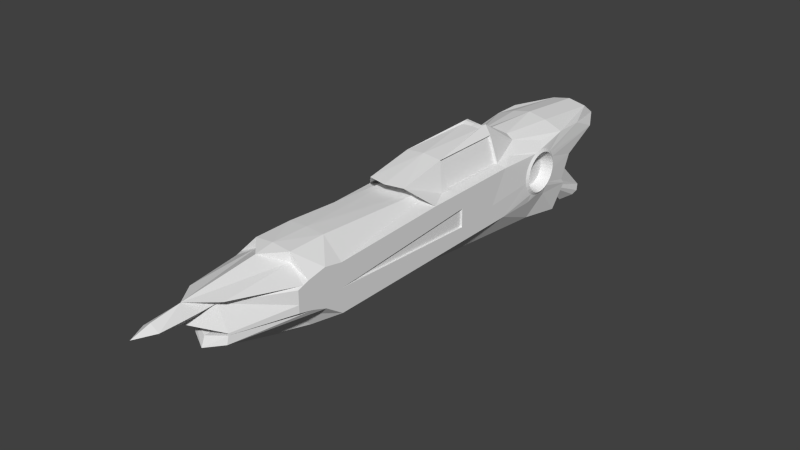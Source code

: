 # Source: Rifle.blend  (saved by Blender 2.79.0; exported with 4.5.12 LTS)
import bpy
from mathutils import Matrix  # noqa: F401  (used for matrix-valued properties, if any)

bpy.ops.wm.read_factory_settings(use_empty=True)
scene = bpy.context.scene
scene.name = 'Scene'

# ---- collections
col_collection_1 = bpy.data.collections.new('Collection 1'); scene.collection.children.link(col_collection_1)

# ---- materials (node trees are filled in below, after node groups)
mat_mat = bpy.data.materials.new('Mat')
mat_mat.alpha_threshold = 0.0
mat_mat.use_transparent_shadow = False
mat_mat.roughness = 0.5
mat_mat.line_color = (0.0, 0.0, 0.0, 1.0)
mat_light = bpy.data.materials.new('Light')
mat_light.alpha_threshold = 0.0
mat_light.use_transparent_shadow = False
mat_light.roughness = 0.5
mat_screen = bpy.data.materials.new('Screen')
mat_screen.alpha_threshold = 0.0
mat_screen.use_transparent_shadow = False
mat_screen.roughness = 0.5
mat_project = bpy.data.materials.new('Project')
mat_project.alpha_threshold = 0.0
mat_project.use_transparent_shadow = False
mat_project.roughness = 0.5

# ---- material node trees

# ---- world
world_world = bpy.data.worlds.new('World'); scene.world = world_world
world_world.color = (0.05088, 0.05088, 0.05088)
world_world.use_sun_shadow = False
world_world.sun_shadow_jitter_overblur = 0.0
world_world.cycles.sampling_method = 'NONE'
world_world.cycles.sample_map_resolution = 256

# ---- meshes
me_cube_001 = bpy.data.meshes.new('Cube.001')
me_cube_001.from_pydata([(0.0, 0.75, -0.1451), (0.0, 0.0, -0.2451), (0.0, 0.75, 0.1451), (0.0, 0.0, 0.2451), (-0.2451, 0.1948, 0.0), (-0.2322, 0.75, -1.863e-09), (-0.2451, 0.0, 0.0), (0.2451, 0.1948, 0.0), (0.2322, 0.75, -1.863e-09), (0.2451, 0.0, 0.0), (0.0, 1.25, 0.0), (0.0, -0.75, -0.1451), (0.0, -0.75, 0.1451), (-0.2451, -0.1948, 0.0), (-0.2322, -0.75, -1.863e-09), (0.2451, -0.1948, 0.0), (0.2322, -0.75, -1.863e-09), (0.0, -1.25, 0.0)], [], [(10, 5, 0), (4, 3, 6), (10, 0, 8), (8, 2, 10), (5, 10, 2), (7, 9, 3), (7, 1, 9), (4, 6, 1), (13, 14, 1), (13, 1, 6), (15, 9, 1), (1, 14, 11), (17, 16, 11), (16, 17, 12), (14, 12, 17), (17, 11, 14), (7, 3, 8), (3, 2, 8), (7, 8, 1), (1, 8, 0), (3, 5, 2), (4, 5, 3), (4, 1, 5), (1, 0, 5), (15, 1, 16), (3, 12, 14), (13, 3, 14), (15, 3, 9), (1, 11, 16), (3, 16, 12), (15, 16, 3), (13, 6, 3)])
me_cube_001.polygons.foreach_set('material_index', [3, 3, 3, 3, 3, 3, 3, 3, 3, 3, 3, 3, 3, 3, 3, 3, 3, 3, 3, 3, 3, 3, 3, 3, 3, 3, 3, 3, 3, 3, 3, 3])
_uv = me_cube_001.uv_layers.new(name='UVMap')
_uv.uv.foreach_set('vector', [0.0, 0.0, 0.0, 0.0, 0.0, 0.0, 0.0, 0.0, 0.0, 0.0, 0.4576, 0.1552, 0.0, 0.0, 0.0, 0.0, 0.9667, 0.099, 0.9667, 0.099, 0.0, 0.0, 0.0, 0.0, 0.0, 0.0, 0.0, 0.0, 0.9667, 0.099, 0.0, 0.0, 0.0, 0.0, 0.9152, 0.3105, 0.0, 0.0, 0.0, 0.0, 0.4576, 0.1552, 0.0, 0.0, 0.0, 0.0, 0.9152, 0.3105, 0.0, 0.0, 0.0, 0.0, 0.9152, 0.3105, 0.0, 0.0, 0.9152, 0.3105, 0.0, 0.0, 0.0, 0.0, 0.4576, 0.1552, 0.0, 0.0, 0.9152, 0.3105, 0.9357, 0.2277, 0.0, 0.0, 0.0, 0.0, 0.9667, 0.099, 0.0, 0.0, 0.9667, 0.099, 0.0, 0.0, 0.0, 0.0, 0.0, 0.0, 0.9667, 0.099, 0.0, 0.0, 0.0, 0.0, 0.0, 0.0, 0.0, 0.0, 0.9152, 0.3105, 0.0, 0.0, 0.0, 0.0, 0.0, 0.0, 0.0, 0.0, 0.9357, 0.2277, 0.0, 0.0, 0.0, 0.0, 0.0, 0.0, 0.0, 0.0, 0.9667, 0.099, 0.0, 0.0, 0.0, 0.0, 0.9667, 0.099, 0.0, 0.0, 0.0, 0.0, 0.0, 0.0, 0.0, 0.0, 0.0, 0.0, 0.9152, 0.3105, 0.0, 0.0, 0.9152, 0.3105, 0.0, 0.0, 0.9357, 0.2277, 0.0, 0.0, 0.0, 0.0, 0.0, 0.0, 0.0, 0.0, 0.0, 0.0, 0.9667, 0.099, 0.0, 0.0, 0.0, 0.0, 0.0, 0.0, 0.0, 0.0, 0.9152, 0.3105, 0.0, 0.0, 0.0, 0.0, 0.0, 0.0, 0.9667, 0.099, 0.0, 0.0, 0.9357, 0.2277, 0.0, 0.0, 0.9152, 0.3105, 0.0, 0.0, 0.0, 0.0, 0.0, 0.0, 0.4576, 0.1552, 0.0, 0.0])
me_cube_001.materials.append(mat_mat)
me_cube_001.materials.append(mat_light)
me_cube_001.materials.append(mat_screen)
me_cube_001.materials.append(mat_project)
me_cube_001.use_remesh_preserve_volume = False
me_cube_001.use_remesh_preserve_attributes = False
me_cube_001.use_mirror_vertex_groups = False
me_cube_001.update()
me_cube = bpy.data.meshes.new('Cube')
me_cube.from_pydata([(0.0, -9.0, 2.3), (0.0, -11.1, 3.0), (0.0, -10.0, 2.6), (0.0, -0.5425, 2.0), (0.0, -11.0, 3.25), (0.0, -10.0, 3.25), (0.0, -10.0, 3.5), (0.0, -11.0, 3.5), (0.0, -11.5, 3.75), (0.0, -10.0, 3.9), (0.0, -10.0, 4.15), (0.0, -11.0, 4.25), (0.0, -11.5, 4.25), (0.0, -9.5, 4.475), (0.0, -9.0, 4.55), (0.0, -4.0, 4.25), (0.0, -4.0, 4.9), (0.0, -2.0, 5.0), (0.0, -1.0, 4.5), (0.0, 0.5, 4.6), (0.0, 2.5, 4.4), (0.0, 3.0, 4.0), (0.0, 1.273, 3.204), (0.0, 1.151, 3.0), (0.0, 2.8, 1.75), (0.0, 1.856, 1.6), (0.5, -8.5, 2.5), (0.5, -10.85, 3.15), (0.5, -9.0, 3.0), (0.75, -0.5425, 2.1), (0.5, -10.8, 3.35), (0.25, -10.0, 3.362), (0.25, -10.0, 3.388), (0.5, -10.8, 3.4), (0.25, -10.8, 4.0), (0.25, -10.0, 3.994), (0.5, -10.85, 4.15), (0.5, -9.0, 4.25), (0.5, -9.0, 4.5), (0.5, -4.0, 4.25), (0.5, -4.0, 4.85), (0.5, -2.0, 4.85), (0.5, -1.0, 4.4), (0.5, 0.5, 4.5), (0.5, 2.5, 4.3), (0.5, 2.9, 4.0), (0.5, 1.3, 3.3), (0.55, 1.1, 3.2), (0.3, 2.8, 1.75), (0.3, 1.856, 1.6), (0.0, -8.0, 4.525), (0.5, -8.0, 4.5), (0.5, -5.35, 4.6), (1.0, -8.0, 2.75), (1.0, -8.9, 3.25), (1.0, -8.5, 3.1), (1.0, 0.8294, 2.7), (1.0, -9.3, 3.35), (1.0, -9.3, 3.55), (1.0, -9.3, 3.65), (1.0, -9.3, 3.9), (1.0, -9.15, 3.95), (1.0, -9.0, 4.0), (1.0, -8.5, 4.1), (1.0, -4.8, 4.1), (1.0, -4.0, 4.1), (1.0, -2.0, 4.1), (0.75, -1.5, 4.2), (1.0, 0.5, 4.3), (1.0, 1.3, 4.3), (1.0, 2.0, 4.0), (1.0, 1.0, 3.5), (1.0, 0.7, 2.85), (0.4, 2.6, 1.65), (0.4, 2.372, 1.6), (1.0, -8.0, 4.0), (1.0, -4.5, 4.1), (1.0, -0.2, 2.75), (1.1, 0.03943, 3.607), (1.1, 0.05, 3.5), (1.1, 0.008134, 3.71), (1.1, -0.04269, 3.806), (1.1, -0.1111, 3.889), (1.1, -0.1944, 3.957), (1.1, -0.2895, 4.008), (1.1, -0.3927, 4.039), (1.1, -0.5, 4.05), (1.1, -0.6073, 4.039), (1.1, -0.7105, 4.008), (1.1, -0.8056, 3.957), (1.1, -0.8889, 3.889), (1.1, -0.9573, 3.806), (1.1, -1.008, 3.71), (1.1, -1.039, 3.607), (1.1, -1.05, 3.5), (1.1, -1.039, 3.393), (1.1, -1.008, 3.29), (1.1, -0.9573, 3.194), (1.1, -0.8889, 3.111), (1.1, -0.8056, 3.043), (1.1, -0.7105, 2.992), (1.1, -0.6073, 2.961), (1.1, -0.5, 2.95), (1.1, -0.3927, 2.961), (1.1, -0.2895, 2.992), (1.1, -0.1944, 3.043), (1.1, -0.1111, 3.111), (1.1, -0.04269, 3.194), (1.1, 0.008134, 3.29), (1.1, 0.03943, 3.393), (1.05, 0.113, 3.622), (1.05, 0.125, 3.5), (1.05, 0.07742, 3.739), (1.05, 0.01967, 3.847), (1.05, -0.05806, 3.942), (1.05, -0.1528, 4.02), (1.05, -0.2608, 4.077), (1.05, -0.3781, 4.113), (1.05, -0.5, 4.125), (1.05, -0.6219, 4.113), (1.05, -0.7392, 4.077), (1.05, -0.8472, 4.02), (1.05, -0.9419, 3.942), (1.05, -1.02, 3.847), (1.05, -1.077, 3.739), (1.05, -1.113, 3.622), (1.05, -1.125, 3.5), (1.05, -1.113, 3.378), (1.05, -1.077, 3.261), (1.05, -1.02, 3.153), (1.05, -0.9419, 3.058), (1.05, -0.8472, 2.98), (1.05, -0.7392, 2.923), (1.05, -0.6219, 2.887), (1.05, -0.5, 2.875), (1.05, -0.3781, 2.887), (1.05, -0.2608, 2.923), (1.05, -0.1528, 2.98), (1.05, -0.05806, 3.058), (1.05, 0.01967, 3.153), (1.05, 0.07743, 3.261), (1.05, 0.113, 3.378), (1.0, -2.0, 2.75), (1.0, -2.5, 3.25), (0.25, -1.0, 4.5), (0.25, -2.0, 5.0), (0.28, -1.9, 5.05), (0.28, -0.95, 4.5), (0.55, 0.9, 2.675), (0.6, 0.6, 2.58), (0.0, -5.45, 4.6), (0.75, -4.0, 4.15), (0.75, -2.0, 4.15), (0.75, -4.25, 4.15), (0.875, -0.25, 4.25), (1.0, -3.75, 3.15), (1.0, -3.75, 3.65), (1.0, -8.0, 3.375), (0.95, -3.75, 3.15), (0.95, -8.0, 3.375), (0.95, -3.75, 3.65), (1.0, -0.9, 2.75), (1.05, 0.113, 3.622), (1.05, 0.125, 3.5), (1.05, 0.07742, 3.739), (1.05, 0.01967, 3.847), (1.05, -0.05806, 3.942), (1.05, -0.1528, 4.02), (1.05, -0.2608, 4.077), (1.05, -0.3781, 4.113), (1.05, -0.5, 4.125), (1.05, -0.6219, 4.113), (1.05, -0.7392, 4.077), (1.05, -0.8472, 4.02), (1.05, -0.9419, 3.942), (1.05, -1.02, 3.847), (1.05, -1.077, 3.739), (1.05, -1.113, 3.622), (1.05, -1.125, 3.5), (1.05, -1.113, 3.378), (1.05, -1.077, 3.261), (1.05, -1.02, 3.153), (1.05, -0.9419, 3.058), (1.05, -0.8472, 2.98), (1.05, -0.7392, 2.923), (1.05, -0.6219, 2.887), (1.05, -0.5, 2.875), (1.05, -0.3781, 2.887), (1.05, -0.2608, 2.923), (1.05, -0.1528, 2.98), (1.05, -0.05806, 3.058), (1.05, 0.01967, 3.153), (1.05, 0.07743, 3.261), (1.05, 0.113, 3.378), (0.8, -0.06845, 3.586), (0.8, -0.06, 3.5), (0.8, -0.09349, 3.668), (0.8, -0.1342, 3.744), (0.8, -0.1889, 3.811), (0.8, -0.2555, 3.866), (0.8, -0.3316, 3.907), (0.8, -0.4142, 3.932), (0.8, -0.5, 3.94), (0.8, -0.5858, 3.932), (0.8, -0.6684, 3.907), (0.8, -0.7445, 3.866), (0.8, -0.8111, 3.811), (0.8, -0.8658, 3.744), (0.8, -0.9065, 3.668), (0.8, -0.9315, 3.586), (0.8, -0.94, 3.5), (0.8, -0.9315, 3.414), (0.8, -0.9065, 3.332), (0.8, -0.8658, 3.256), (0.8, -0.8111, 3.189), (0.8, -0.7445, 3.134), (0.8, -0.6684, 3.093), (0.8, -0.5858, 3.068), (0.8, -0.5, 3.06), (0.8, -0.4142, 3.068), (0.8, -0.3316, 3.093), (0.8, -0.2555, 3.134), (0.8, -0.1889, 3.189), (0.8, -0.1342, 3.256), (0.8, -0.09349, 3.332), (0.8, -0.06845, 3.414), (0.0, -2.0, 5.025), (0.0, -2.1, 5.0), (0.275, -2.0, 5.05), (0.25, -2.15, 5.0), (0.0, -5.0, 2.0), (0.0, -8.15, 2.2), (0.5, -5.0, 2.35), (0.5, -8.0, 2.5), (0.0, -5.074, 2.1), (0.0, -8.05, 2.25), (0.9, 0.5, 2.0), (-0.6627, -4.0, 4.143), (-0.6627, -2.0, 4.143), (-0.4418, -2.0, 4.843), (-0.4418, -4.0, 4.843), (-0.75, -2.0, 4.15), (-0.75, -4.0, 4.15), (-0.9, 0.5, 2.0), (-0.5, -8.0, 2.5), (-0.5, -5.0, 2.35), (-0.25, -2.15, 5.0), (-0.275, -2.0, 5.05), (-0.8, -0.06845, 3.414), (-0.8, -0.09349, 3.332), (-0.8, -0.1342, 3.256), (-0.8, -0.1889, 3.189), (-0.8, -0.2555, 3.134), (-0.8, -0.3316, 3.093), (-0.8, -0.4142, 3.068), (-0.8, -0.5, 3.06), (-0.8, -0.5858, 3.068), (-0.5, -8.5, 2.5), (-0.5, -10.85, 3.15), (-0.5, -9.0, 3.0), (-0.75, -0.5425, 2.1), (-0.5, -10.8, 3.35), (-0.25, -10.0, 3.362), (-0.25, -10.0, 3.388), (-0.5, -10.8, 3.4), (-0.25, -10.8, 4.0), (-0.25, -10.0, 3.994), (-0.5, -10.85, 4.15), (-0.5, -9.0, 4.25), (-0.5, -9.0, 4.5), (-0.5, -4.0, 4.25), (-0.5, -4.0, 4.85), (-0.5, -2.0, 4.85), (-0.5, -1.0, 4.4), (-0.5, 0.5, 4.5), (-0.5, 2.5, 4.3), (-0.5, 2.9, 4.0), (-0.5, 1.3, 3.3), (-0.55, 1.1, 3.2), (-0.3, 2.8, 1.75), (-0.3, 1.856, 1.6), (-0.5, -8.0, 4.5), (-0.5, -5.35, 4.6), (-1.0, -8.0, 2.75), (-1.0, -8.9, 3.25), (-1.0, -8.5, 3.1), (-1.0, 0.8294, 2.7), (-1.0, -9.3, 3.35), (-1.0, -9.3, 3.55), (-1.0, -9.3, 3.65), (-1.0, -9.3, 3.9), (-1.0, -9.15, 3.95), (-1.0, -9.0, 4.0), (-1.0, -8.5, 4.1), (-1.0, -4.8, 4.1), (-1.0, -4.0, 4.1), (-1.0, -2.0, 4.1), (-0.75, -1.5, 4.2), (-1.0, 0.5, 4.3), (-1.0, 1.3, 4.3), (-1.0, 2.0, 4.0), (-1.0, 1.0, 3.5), (-1.0, 0.7, 2.85), (-0.4, 2.6, 1.65), (-0.4, 2.372, 1.6), (-1.0, -8.0, 4.0), (-1.0, -4.5, 4.1), (-1.0, -0.2, 2.75), (-1.1, 0.03943, 3.607), (-1.1, 0.05, 3.5), (-1.1, 0.008134, 3.71), (-1.1, -0.04269, 3.806), (-1.1, -0.1111, 3.889), (-1.1, -0.1944, 3.957), (-1.1, -0.2895, 4.008), (-1.1, -0.3927, 4.039), (-1.1, -0.5, 4.05), (-1.1, -0.6073, 4.039), (-1.1, -0.7105, 4.008), (-1.1, -0.8056, 3.957), (-1.1, -0.8889, 3.889), (-1.1, -0.9573, 3.806), (-1.1, -1.008, 3.71), (-1.1, -1.039, 3.607), (-1.1, -1.05, 3.5), (-1.1, -1.039, 3.393), (-1.1, -1.008, 3.29), (-1.1, -0.9573, 3.194), (-1.1, -0.8889, 3.111), (-1.1, -0.8056, 3.043), (-1.1, -0.7105, 2.992), (-1.1, -0.6073, 2.961), (-1.1, -0.5, 2.95), (-1.1, -0.3927, 2.961), (-1.1, -0.2895, 2.992), (-1.1, -0.1944, 3.043), (-1.1, -0.1111, 3.111), (-1.1, -0.04269, 3.194), (-1.1, 0.008134, 3.29), (-1.1, 0.03943, 3.393), (-1.05, 0.113, 3.622), (-1.05, 0.125, 3.5), (-1.05, 0.07742, 3.739), (-1.05, 0.01967, 3.847), (-1.05, -0.05806, 3.942), (-1.05, -0.1528, 4.02), (-1.05, -0.2608, 4.077), (-1.05, -0.3781, 4.113), (-1.05, -0.5, 4.125), (-1.05, -0.6219, 4.113), (-1.05, -0.7392, 4.077), (-1.05, -0.8472, 4.02), (-1.05, -0.9419, 3.942), (-0.8, -0.6684, 3.093), (-1.05, -1.02, 3.847), (-1.05, -1.077, 3.739), (-1.05, -1.113, 3.622), (-1.05, -1.125, 3.5), (-1.05, -1.113, 3.378), (-1.05, -1.077, 3.261), (-1.05, -1.02, 3.153), (-1.05, -0.9419, 3.058), (-1.05, -0.8472, 2.98), (-1.05, -0.7392, 2.923), (-1.05, -0.6219, 2.887), (-1.05, -0.5, 2.875), (-1.05, -0.3781, 2.887), (-1.05, -0.2608, 2.923), (-1.05, -0.1528, 2.98), (-1.05, -0.05806, 3.058), (-1.05, 0.01967, 3.153), (-1.05, 0.07743, 3.261), (-1.05, 0.113, 3.378), (-1.0, -2.0, 2.75), (-1.0, -2.5, 3.25), (-0.25, -1.0, 4.5), (-0.25, -2.0, 5.0), (-0.28, -1.9, 5.05), (-0.28, -0.95, 4.5), (-0.55, 0.9, 2.675), (0.75, -4.0, 4.15), (0.75, -2.0, 4.15), (-0.6, 0.6, 2.58), (0.4418, -4.0, 4.843), (0.4418, -2.0, 4.843), (0.6627, -2.0, 4.143), (0.6627, -4.0, 4.143), (-0.75, -4.0, 4.15), (-0.75, -2.0, 4.15), (-0.75, -4.25, 4.15), (-0.875, -0.25, 4.25), (-1.0, -3.75, 3.15), (-1.0, -3.75, 3.65), (-1.0, -8.0, 3.375), (-0.95, -3.75, 3.15), (-0.95, -8.0, 3.375), (-0.95, -3.75, 3.65), (-1.0, -0.9, 2.75), (-1.05, 0.113, 3.622), (-1.05, 0.125, 3.5), (-1.05, 0.07742, 3.739), (-1.05, 0.01967, 3.847), (-1.05, -0.05806, 3.942), (-1.05, -0.1528, 4.02), (-1.05, -0.2608, 4.077), (-1.05, -0.3781, 4.113), (-1.05, -0.5, 4.125), (-1.05, -0.6219, 4.113), (-1.05, -0.7392, 4.077), (-1.05, -0.8472, 4.02), (-1.05, -0.9419, 3.942), (-1.05, -1.02, 3.847), (-1.05, -1.077, 3.739), (-1.05, -1.113, 3.622), (-1.05, -1.125, 3.5), (-1.05, -1.113, 3.378), (-1.05, -1.077, 3.261), (0.0, -9.85, 4.006), (-1.05, -1.02, 3.153), (-1.05, -0.9419, 3.058), (-1.05, -0.8472, 2.98), (-1.05, -0.7392, 2.923), (-1.05, -0.6219, 2.887), (-1.05, -0.5, 2.875), (-1.05, -0.3781, 2.887), (-1.05, -0.2608, 2.923), (-1.05, -0.1528, 2.98), (-1.05, -0.05806, 3.058), (-1.05, 0.01967, 3.153), (-1.05, 0.07743, 3.261), (-1.05, 0.113, 3.378), (-0.8, -0.06845, 3.586), (-0.8, -0.06, 3.5), (-0.8, -0.09349, 3.668), (-0.8, -0.1342, 3.744), (-0.8, -0.7445, 3.134), (-0.8, -0.8111, 3.189), (-0.8, -0.1889, 3.811), (-0.8, -0.2555, 3.866), (-0.8, -0.8658, 3.256), (-0.8, -0.9065, 3.332), (-0.8, -0.3316, 3.907), (-0.8, -0.4142, 3.932), (-0.8, -0.9315, 3.414), (-0.8, -0.94, 3.5), (-0.8, -0.5, 3.94), (-0.8, -0.5858, 3.932), (-0.8, -0.6684, 3.907), (-0.8, -0.7445, 3.866), (-0.8, -0.8111, 3.811), (-0.8, -0.8658, 3.744), (-0.8, -0.9065, 3.668), (-0.8, -0.9315, 3.586)], [(47, 139), (278, 370)], [(48, 24, 47), (4, 1, 30), (6, 32, 33, 7), (146, 41, 42, 147), (227, 16, 229), (23, 22, 47), (5, 31, 32, 6), (4, 30, 31, 5), (21, 45, 46, 22), (20, 44, 45, 21), (26, 28, 2), (35, 9, 34), (50, 51, 39, 15), (19, 43, 44, 20), (49, 25, 74), (26, 231, 233), (34, 8, 33), (12, 37, 13), (36, 37, 12), (18, 144, 147, 42, 43, 19), (2, 0, 26), (30, 33, 32, 31), (1, 2, 27), (27, 2, 28), (30, 1, 27), (38, 13, 37), (13, 38, 14), (11, 36, 12), (14, 38, 51, 50), (152, 151, 65, 66), (47, 46, 71, 72), (51, 38, 63, 75), (151, 153, 76, 65), (46, 45, 70, 71), (45, 44, 69, 70), (27, 28, 55, 54), (39, 51, 75, 64), (44, 43, 68, 69), (49, 48, 73, 74), (0, 231, 26), (76, 153, 64), (33, 30, 57, 58), (34, 33, 58, 59), (38, 37, 62, 63), (36, 34, 61), (37, 36, 61, 62), (43, 42, 67, 154, 68), (28, 26, 53, 55), (30, 27, 54, 57), (67, 152, 66), (48, 148, 149), (109, 108, 140, 141), (100, 99, 131, 132), (91, 90, 122, 123), (94, 93, 125, 126), (85, 84, 116, 117), (104, 103, 135, 136), (95, 94, 126, 127), (98, 97, 129, 130), (89, 88, 120, 121), (80, 78, 110, 112), (108, 107, 139, 140), (99, 98, 130, 131), (93, 92, 124, 125), (84, 83, 115, 116), (102, 101, 133, 134), (103, 102, 134, 135), (88, 87, 119, 120), (106, 105, 137, 138), (78, 79, 111, 110), (97, 96, 128, 129), (82, 81, 113, 114), (107, 106, 138, 139), (79, 109, 141, 111), (83, 82, 114, 115), (101, 100, 132, 133), (92, 91, 123, 124), (86, 85, 117, 118), (105, 104, 136, 137), (96, 95, 127, 128), (87, 86, 118, 119), (81, 80, 112, 113), (90, 89, 121, 122), (104, 105, 221, 220), (134, 77, 135), (135, 77, 136), (132, 161, 133), (137, 136, 77), (137, 56, 138), (139, 138, 72), (56, 72, 138), (47, 22, 46), (139, 72, 140), (140, 72, 141), (72, 71, 141), (141, 71, 111), (111, 71, 110), (110, 71, 112), (71, 70, 112), (112, 70, 113), (70, 69, 113), (113, 69, 114), (69, 68, 114), (114, 68, 115), (115, 68, 116), (116, 68, 117), (117, 68, 118), (121, 120, 66), (122, 66, 123), (123, 66, 124), (124, 66, 125), (125, 66, 126), (126, 66, 127), (133, 161, 134), (77, 56, 137), (131, 161, 132), (131, 142, 161), (130, 142, 131), (129, 142, 130), (128, 142, 129), (127, 142, 128), (142, 127, 143), (66, 143, 127), (66, 65, 143), (65, 76, 143), (76, 64, 143), (53, 142, 155), (64, 75, 156, 143), (143, 156, 155), (55, 53, 157, 75), (75, 63, 55), (63, 62, 55), (55, 62, 54), (62, 61, 54), (57, 54, 58), (58, 54, 59), (60, 59, 54), (61, 60, 54), (17, 145, 144, 18), (145, 146, 147, 144), (122, 121, 66), (40, 228, 229), (40, 229, 16), (148, 48, 47), (23, 47, 24), (73, 149, 74), (149, 73, 48), (148, 72, 149), (47, 72, 148), (56, 149, 72), (49, 74, 149), (52, 40, 16), (39, 64, 52), (150, 52, 16), (150, 15, 52), (15, 39, 52), (40, 52, 153, 151), (41, 40, 383, 384), (52, 64, 153), (67, 42, 152), (41, 152, 42), (119, 118, 154), (154, 118, 68), (154, 67, 119), (119, 67, 120), (66, 120, 67), (155, 157, 53), (155, 156, 160, 158), (156, 75, 157), (158, 160, 159), (157, 155, 158, 159), (156, 157, 159, 160), (143, 155, 142), (77, 134, 161), (137, 138, 190, 189), (128, 129, 181, 180), (119, 120, 172, 171), (122, 123, 175, 174), (113, 114, 166, 165), (141, 111, 163, 193), (132, 133, 185, 184), (123, 124, 176, 175), (126, 127, 179, 178), (117, 118, 170, 169), (127, 128, 180, 179), (136, 137, 189, 188), (121, 122, 174, 173), (112, 113, 165, 164), (130, 131, 183, 182), (140, 141, 193, 192), (131, 132, 184, 183), (125, 126, 178, 177), (116, 117, 169, 168), (134, 135, 187, 186), (111, 110, 162, 163), (135, 136, 188, 187), (138, 139, 191, 190), (120, 121, 173, 172), (110, 112, 164, 162), (129, 130, 182, 181), (114, 115, 167, 166), (139, 140, 192, 191), (115, 116, 168, 167), (133, 134, 186, 185), (124, 125, 177, 176), (118, 119, 171, 170), (194, 196, 197, 198, 199, 200, 201, 202, 203, 204, 205, 206, 207, 208, 209, 210, 211, 212, 213, 214, 215, 216, 217, 218, 219, 220, 221, 222, 223, 224, 225, 195), (95, 96, 212, 211), (80, 81, 197, 196), (98, 99, 215, 214), (89, 90, 206, 205), (108, 109, 225, 224), (99, 100, 216, 215), (102, 103, 219, 218), (93, 94, 210, 209), (84, 85, 201, 200), (79, 78, 194, 195), (103, 104, 220, 219), (106, 107, 223, 222), (97, 98, 214, 213), (88, 89, 205, 204), (78, 80, 196, 194), (82, 83, 199, 198), (107, 108, 224, 223), (92, 93, 209, 208), (83, 84, 200, 199), (101, 102, 218, 217), (86, 87, 203, 202), (87, 88, 204, 203), (105, 106, 222, 221), (96, 97, 213, 212), (81, 82, 198, 197), (90, 91, 207, 206), (109, 79, 195, 225), (100, 101, 217, 216), (91, 92, 208, 207), (85, 86, 202, 201), (94, 95, 211, 210), (24, 48, 73), (73, 74, 25), (25, 24, 73), (17, 226, 145), (17, 226, 227), (227, 229, 228), (228, 145, 226), (228, 41, 146), (227, 228, 226), (229, 145, 228), (146, 145, 228), (41, 228, 40), (26, 233, 53), (77, 161, 29), (142, 29, 161), (3, 29, 230), (232, 230, 29), (29, 142, 232), (142, 53, 232), (230, 232, 234), (231, 235, 233), (53, 233, 232), (233, 235, 232), (234, 232, 235), (49, 149, 25), (29, 3, 23), (148, 149, 23), (47, 148, 23), (149, 56, 236), (77, 236, 56), (77, 29, 236), (236, 29, 149), (23, 149, 29), (149, 23, 25), (257, 244, 231), (261, 287, 284, 258), (366, 367, 307), (311, 343, 342, 310), (357, 414, 415, 358), (361, 419, 420, 362), (362, 363, 397), (351, 296, 350), (347, 348, 298), (334, 253, 252, 335), (307, 397, 365), (347, 405, 406, 348), (393, 395, 394, 391), (324, 357, 356, 323), (334, 367, 366, 333), (390, 298, 348), (349, 350, 297), (364, 422, 423, 365), (365, 366, 307), (363, 421, 422, 364), (371, 372, 302), (367, 425, 426, 368), (294, 374, 392, 305), (359, 416, 418, 360), (364, 365, 397), (305, 285, 293), (365, 423, 424, 366), (352, 354, 296), (360, 361, 373), (287, 288, 284), (302, 372, 301), (269, 268, 13), (371, 429, 430, 372), (306, 374, 294), (296, 374, 295), (309, 341, 372, 339), (326, 359, 358, 325), (271, 246, 247), (321, 354, 352, 320), (296, 358, 374), (272, 271, 247), (316, 348, 347, 315), (279, 382, 379), (368, 426, 427, 369), (288, 289, 284), (313, 345, 344, 312), (354, 355, 296), (362, 420, 421, 363), (333, 254, 253, 334), (335, 368, 367, 334), (342, 400, 401, 343), (343, 401, 402, 344), (322, 355, 354, 321), (368, 307, 367), (325, 443, 440, 326), (267, 291, 265), (315, 347, 346, 314), (274, 298, 390, 297, 273), (303, 304, 382), (336, 251, 250, 337), (297, 296, 388), (340, 342, 301), (359, 360, 373), (337, 370, 369, 336), (376, 375, 378, 377), (370, 302, 369), (346, 347, 298), (286, 369, 302), (358, 359, 373), (368, 369, 286), (320, 352, 351, 319), (352, 296, 351), (336, 369, 368, 335), (349, 407, 408, 350), (317, 349, 348, 316), (300, 343, 299), (373, 374, 358), (335, 252, 251, 336), (290, 284, 289), (327, 439, 436, 328), (360, 418, 419, 361), (285, 284, 292), (345, 346, 298), (370, 371, 302), (344, 402, 403, 345), (269, 293, 292, 268), (392, 396, 395, 393), (339, 372, 371, 338), (259, 285, 283, 257), (357, 358, 296), (328, 436, 435, 329), (341, 399, 398, 340), (332, 255, 254, 333), (340, 398, 400, 342), (341, 340, 301), (299, 344, 298), (268, 292, 291, 267), (227, 246, 16), (325, 358, 357, 324), (363, 364, 397), (301, 342, 300), (278, 23, 379), (285, 305, 393, 283), (20, 21, 276, 275), (296, 297, 350), (361, 362, 373), (272, 239, 240, 271), (391, 283, 393), (312, 344, 343, 311), (374, 373, 391), (19, 20, 275, 274), (372, 430, 399, 341), (349, 390, 348), (283, 391, 373), (308, 431, 433, 310), (234, 235, 245), (291, 284, 290), (338, 249, 248, 339), (354, 411, 412, 355), (318, 447, 448, 319), (337, 250, 249, 338), (350, 408, 409, 351), (346, 404, 405, 347), (355, 412, 413, 356), (260, 245, 373), (283, 245, 244), (323, 452, 444, 324), (329, 435, 353, 330), (322, 451, 452, 323), (373, 397, 260), (313, 438, 441, 314), (356, 413, 414, 357), (246, 247, 376), (2, 257, 0), (319, 448, 449, 320), (358, 415, 416, 359), (5, 6, 263, 262), (4, 5, 262, 261), (307, 260, 397), (309, 432, 431, 308), (321, 450, 451, 322), (366, 424, 425, 367), (351, 409, 410, 352), (326, 440, 439, 327), (377, 247, 376), (431, 432, 248, 249, 250, 251, 252, 253, 254, 255, 256, 353, 435, 436, 439, 440, 443, 444, 452, 451, 450, 449, 448, 447, 446, 445, 442, 441, 438, 437, 434, 433), (370, 428, 429, 371), (330, 353, 256, 331), (311, 434, 437, 312), (348, 406, 407, 349), (13, 14, 269), (314, 441, 442, 315), (312, 437, 438, 313), (307, 243, 260), (247, 377, 272), (331, 256, 255, 332), (11, 12, 267), (315, 442, 445, 316), (21, 22, 277, 276), (317, 446, 447, 318), (6, 7, 264, 263), (257, 2, 259), (257, 283, 244), (23, 260, 382), (320, 449, 450, 321), (316, 445, 446, 317), (261, 258, 1), (4, 261, 1), (324, 444, 443, 325), (14, 50, 281, 269), (388, 238, 239, 272), (369, 427, 428, 370), (339, 248, 432, 309), (12, 13, 268), (18, 19, 274, 273, 378, 375), (330, 363, 362, 329), (267, 12, 268), (331, 364, 363, 330), (291, 290, 265), (352, 410, 411, 354), (293, 285, 292), (280, 304, 25), (280, 382, 304), (295, 374, 306), (394, 395, 396), (280, 25, 382), (362, 397, 373), (355, 356, 296), (372, 341, 301), (391, 394, 396, 392), (292, 284, 291), (343, 344, 299), (342, 343, 300), (345, 403, 404, 346), (310, 433, 434, 311), (328, 361, 360, 327), (286, 302, 382), (382, 25, 23), (230, 234, 245), (152, 151, 380, 381), (384, 383, 386, 385), (34, 11, 12), (265, 289, 288, 264), (23, 278, 22), (297, 388, 273), (151, 152, 385, 386), (40, 151, 386, 383), (152, 41, 384, 385), (61, 34, 60), (60, 34, 59), (36, 11, 34), (34, 11, 35), (9, 35, 417), (11, 10, 35), (1, 258, 2), (36, 34, 12), (282, 16, 271), (279, 278, 24), (0, 257, 231), (327, 360, 359, 326), (243, 382, 260), (308, 340, 341, 309), (319, 351, 350, 318), (333, 366, 365, 332), (329, 362, 361, 328), (356, 357, 296), (344, 345, 298), (23, 24, 278), (15, 282, 270), (374, 391, 392), (271, 240, 237, 387), (290, 289, 265), (417, 10, 266), (8, 9, 265), (50, 15, 270, 281), (150, 282, 15), (310, 342, 340, 308), (271, 387, 389, 282), (338, 371, 370, 337), (382, 279, 303), (8, 264, 7), (150, 16, 282), (379, 23, 382), (265, 266, 11), (239, 238, 237, 240), (307, 368, 286), (11, 266, 10), (9, 417, 266), (267, 12, 265), (227, 226, 247), (392, 393, 305), (265, 12, 11), (3, 230, 260), (17, 376, 226), (303, 25, 304), (231, 244, 235), (267, 265, 11), (244, 245, 235), (227, 247, 246), (247, 226, 376), (24, 303, 279), (390, 349, 297), (272, 273, 388), (25, 303, 24), (278, 277, 22), (260, 23, 3), (264, 288, 287, 261), (271, 16, 246), (245, 260, 230), (17, 18, 375, 376), (8, 7, 33), (417, 35, 10), (8, 34, 9), (277, 301, 300, 276), (373, 245, 283), (314, 346, 345, 313), (379, 278, 279), (323, 356, 355, 322), (382, 243, 286), (307, 286, 243), (318, 350, 349, 317), (270, 294, 305, 281), (281, 305, 293, 269), (275, 299, 298, 274), (332, 365, 364, 331), (276, 300, 299, 275), (388, 241, 242, 387), (387, 295, 306, 389), (280, 304, 303, 279), (388, 296, 295, 387), (261, 262, 263, 264), (278, 302, 301, 277), (258, 284, 285, 259), (377, 378, 273, 272), (270, 282, 294), (379, 382, 302), (278, 379, 302), (306, 294, 389), (282, 389, 294), (387, 237, 238, 388), (258, 259, 2), (266, 265, 9), (265, 264, 8)])
me_cube.polygons.foreach_set('material_index', [0, 0, 0, 0, 0, 0, 1, 0, 0, 0, 0, 0, 0, 0, 0, 0, 0, 0, 0, 0, 0, 0, 0, 0, 0, 0, 0, 0, 0, 0, 0, 0, 0, 0, 0, 0, 0, 0, 0, 0, 0, 0, 0, 0, 0, 0, 0, 0, 0, 0, 0, 0, 0, 0, 0, 0, 0, 0, 0, 0, 0, 0, 0, 0, 0, 0, 0, 0, 0, 0, 0, 0, 0, 0, 0, 0, 0, 0, 0, 0, 0, 0, 0, 0, 0, 0, 0, 0, 0, 0, 0, 0, 0, 0, 0, 0, 0, 0, 0, 0, 0, 0, 0, 0, 0, 0, 0, 0, 0, 0, 0, 0, 0, 0, 0, 0, 0, 0, 0, 0, 0, 0, 0, 0, 0, 0, 0, 0, 0, 0, 0, 0, 0, 0, 0, 0, 0, 0, 2, 0, 0, 0, 0, 0, 0, 0, 0, 0, 0, 0, 0, 0, 0, 0, 0, 0, 0, 0, 0, 0, 0, 0, 0, 0, 0, 0, 0, 0, 0, 1, 0, 0, 0, 0, 0, 0, 0, 0, 0, 0, 0, 0, 0, 0, 0, 0, 0, 0, 0, 0, 0, 0, 0, 0, 0, 0, 0, 0, 0, 0, 0, 0, 0, 0, 0, 0, 1, 0, 0, 0, 0, 0, 0, 0, 0, 0, 0, 0, 0, 0, 0, 0, 0, 0, 0, 0, 0, 0, 0, 0, 0, 0, 0, 0, 0, 0, 0, 0, 0, 0, 0, 0, 0, 0, 0, 0, 0, 0, 0, 0, 0, 0, 0, 0, 0, 0, 0, 0, 0, 0, 0, 0, 0, 0, 0, 0, 0, 0, 0, 0, 0, 0, 0, 0, 0, 0, 0, 0, 0, 0, 0, 0, 0, 0, 0, 0, 0, 0, 0, 0, 0, 0, 0, 0, 0, 0, 0, 0, 0, 0, 0, 0, 0, 0, 0, 0, 0, 0, 0, 0, 0, 0, 0, 0, 0, 0, 0, 0, 0, 0, 0, 0, 0, 0, 0, 0, 0, 0, 0, 0, 0, 0, 0, 0, 0, 0, 0, 0, 0, 0, 0, 0, 0, 0, 0, 0, 0, 0, 0, 0, 0, 0, 0, 0, 0, 0, 0, 0, 0, 0, 0, 0, 0, 0, 0, 0, 0, 0, 0, 0, 0, 0, 0, 0, 0, 0, 0, 0, 0, 0, 0, 0, 0, 0, 0, 0, 0, 0, 0, 0, 0, 0, 0, 0, 0, 0, 0, 0, 0, 0, 0, 0, 0, 0, 0, 0, 0, 0, 1, 0, 0, 0, 0, 0, 0, 0, 0, 1, 0, 0, 0, 0, 0, 0, 0, 0, 0, 0, 0, 0, 0, 0, 0, 0, 0, 0, 0, 0, 0, 0, 0, 0, 0, 0, 0, 0, 0, 0, 0, 0, 0, 0, 0, 0, 0, 0, 1, 0, 0, 0, 0, 0, 0, 0, 0, 0, 0, 0, 0, 0, 0, 0, 0, 0, 0, 0, 0, 0, 0, 0, 0, 0, 0, 0, 0, 0, 0, 0, 0, 0, 0, 0, 0, 0, 0, 0, 0, 0, 0, 0, 0, 0, 0, 0, 0, 0, 0, 0, 0, 0, 0, 0, 0, 0, 0, 0, 0, 0, 0, 0, 0, 0, 0, 0, 0, 0, 0, 0, 0, 0, 0, 0, 0, 0, 0, 0, 0, 0, 0, 0, 0, 2, 0, 0, 0, 0, 0, 0, 0, 0, 0, 0, 0, 0, 0, 0, 0, 0, 0, 0, 0, 0, 0, 0, 0, 0, 0, 0, 0, 0, 0, 0, 0, 0, 0])
_uv = me_cube.uv_layers.new(name='UVMap')
_uv.uv.foreach_set('vector', [0.1333, 0.0, 0.0, 0.0, 0.0, 0.0, 0.6667, 0.2819, 0.0, 0.0, 0.0, 0.0, 0.8, 0.2376, 0.6667, 0.2376, 0.6667, 0.3166, 0.8, 0.3166, 0.2333, 0.396, 0.2667, 0.396, 0.2667, 0.3168, 0.2333, 0.3168, 0.0, 0.0, 0.0, 0.0, 0.0, 0.0, 0.5333, 0.0, 0.0, 0.0, 0.0, 0.0, 1.0, 0.0792, 1.0, 0.0396, 0.9333, 0.0396, 0.9333, 0.0792, 0.5333, 0.2819, 0.6667, 0.2819, 0.6667, 0.2027, 0.5333, 0.2027, 0.6667, 0.0, 0.5333, 0.0, 0.5333, 0.1632, 0.6667, 0.1632, 0.1333, 0.1188, 0.2667, 0.1188, 0.2667, 0.0, 0.1333, 0.0, 0.0, 0.0, 0.0, 0.0, 0.0, 0.0, 0.9333, 0.1584, 0.0, 0.0, 0.9333, 0.2376, 0.2667, 0.198, 0.4, 0.198, 0.4, 0.0, 0.2667, 0.0, 0.1333, 0.198, 0.2667, 0.198, 0.2667, 0.1188, 0.1333, 0.1188, 0.1333, 0.1383, 0.0, 0.0, 4.768e-08, 0.1383, 0.0, 0.0, 0.0, 0.0, 0.0, 0.0, 0.8, 0.2376, 0.0, 0.0, 1.0, 0.1584, 0.0, 0.0, 0.0, 0.0, 0.0, 0.0, 0.9333, 0.1188, 0.0, 0.0, 0.0, 0.0, 0.1333, 0.3168, 0.2, 0.3168, 0.2333, 0.3168, 0.2667, 0.3168, 0.2667, 0.198, 0.1333, 0.198, 0.0, 0.0, 0.0, 0.0, 0.1333, 1.0, 0.0, 0.0, 0.6667, 0.3166, 0.9333, 0.0396, 0.6667, 0.2027, 1.0, 0.198, 0.0, 0.0, 0.0, 0.0, 0.0, 0.0, 0.0, 0.0, 0.0, 0.0, 0.0, 0.0, 1.0, 0.198, 0.0, 0.0, 0.0, 0.0, 0.0, 0.0, 0.0, 0.0, 0.0, 0.0, 0.4, 0.396, 0.0, 0.0, 0.9333, 0.3166, 0.9333, 0.1188, 0.0, 0.0, 0.2667, 0.396, 0.4, 0.396, 0.4, 0.198, 0.2667, 0.198, 0.2667, 0.396, 0.2667, 0.5544, 0.2667, 0.5544, 0.2667, 0.396, 0.5333, 0.2027, 0.5333, 0.1632, 0.5333, 0.1632, 0.5333, 0.2027, 0.4, 0.198, 0.4, 0.396, 0.4, 0.396, 0.4, 0.198, 0.5333, 0.2574, 0.5333, 0.2772, 0.5333, 0.2772, 0.5333, 0.2574, 0.5333, 0.1632, 0.5333, 0.0, 0.5333, 0.0, 0.5333, 0.1632, 0.2667, 0.0, 0.2667, 0.1188, 0.2667, 0.1188, 0.2667, 0.0, 0.0, 0.0, 0.0, 0.0, 0.0, 0.0, 0.0, 0.0, 0.4, 0.0, 0.4, 0.198, 0.4, 0.198, 0.4, 0.0, 0.2667, 0.1188, 0.2667, 0.198, 0.2667, 0.198, 0.2667, 0.1188, 4.768e-08, 0.1383, 0.0, 0.0, 0.0, 0.0, 4.768e-08, 0.1383, 0.0, 0.0, 0.0, 0.0, 0.0, 0.0, 0.5333, 0.2772, 0.0, 0.0, 0.5333, 0.2772, 0.6667, 0.3166, 0.0, 0.0, 0.0, 0.0, 0.6667, 0.3166, 1.0, 0.1584, 0.9333, 0.1584, 0.9333, 0.1584, 1.0, 0.1584, 0.0, 0.0, 0.0, 0.0, 0.0, 0.0, 0.0, 0.0, 0.0, 0.0, 0.0, 0.0, 0.9333, 0.1188, 0.0, 0.0, 0.9333, 0.1188, 0.9333, 0.1188, 0.0, 0.0, 0.2667, 0.198, 0.2667, 0.3168, 0.2667, 0.3168, 0.2667, 0.2574, 0.2667, 0.198, 0.0, 0.0, 0.0, 0.0, 0.0, 0.0, 0.0, 0.0, 0.0, 0.0, 0.0, 0.0, 0.0, 0.0, 0.0, 0.0, 0.0, 0.0, 0.2667, 0.396, 0.0, 0.0, 0.0, 0.0, 0.0, 0.0, 0.0, 0.0, 0.0, 0.0, 0.0, 0.0, 0.0, 0.0, 0.0, 0.0, 0.0, 0.0, 0.0, 0.0, 0.0, 0.0, 0.0, 0.0, 0.0, 0.0, 0.0, 0.0, 0.0, 0.0, 0.0, 0.0, 0.0, 0.0, 0.0, 0.0, 0.0, 0.0, 0.0, 0.0, 0.0, 0.0, 0.0, 0.0, 0.0, 0.0, 0.0, 0.0, 0.0, 0.0, 0.0, 0.0, 0.0, 0.0, 0.0, 0.0, 0.0, 0.0, 0.0, 0.0, 0.0, 0.0, 0.0, 0.0, 0.0, 0.0, 0.0, 0.0, 0.0, 0.0, 0.0, 0.0, 0.0, 0.0, 0.0, 0.0, 0.0, 0.0, 0.0, 0.0, 0.0, 0.0, 0.0, 0.0, 0.0, 0.0, 0.0, 0.0, 0.0, 0.0, 0.0, 0.0, 0.0, 0.0, 0.0, 0.0, 0.0, 0.0, 0.0, 0.0, 0.0, 0.0, 0.0, 0.0, 0.0, 0.0, 0.0, 0.0, 0.0, 0.0, 0.0, 0.0, 0.0, 0.0, 0.0, 0.0, 0.0, 0.0, 0.0, 0.0, 0.0, 0.0, 0.0, 0.0, 0.0, 0.0, 0.0, 0.0, 0.0, 0.0, 0.0, 0.0, 0.0, 0.0, 0.0, 0.0, 0.0, 0.0, 0.0, 0.0, 0.0, 0.0, 0.0, 0.0, 0.0, 0.0, 0.0, 0.0, 0.0, 0.0, 0.0, 0.0, 0.0, 0.0, 0.0, 0.0, 0.0, 0.0, 0.0, 0.0, 0.0, 0.0, 0.0, 0.0, 0.0, 0.0, 0.0, 0.0, 0.0, 0.0, 0.0, 0.0, 0.0, 0.0, 0.0, 0.0, 0.0, 0.0, 0.0, 0.0, 0.0, 0.0, 0.0, 0.0, 0.0, 0.0, 0.0, 0.0, 0.0, 0.0, 0.0, 0.0, 0.0, 0.0, 0.0, 0.0, 0.0, 0.0, 0.0, 0.0, 0.0, 0.0, 0.0, 0.0, 0.0, 0.0, 0.0, 0.0, 0.0, 0.0, 0.0, 0.0, 0.0, 0.0, 0.0, 0.0, 0.0, 0.0, 0.0, 0.0, 0.0, 0.0, 0.0, 0.0, 0.0, 0.0, 0.0, 0.0, 0.0, 0.0, 0.0, 0.0, 0.0, 0.0, 0.0, 0.0, 0.0, 0.0, 0.0, 0.0, 0.0, 0.0, 0.0, 0.0, 0.0, 0.0, 0.0, 0.0, 0.0, 0.0, 0.0, 0.0, 0.0, 0.0, 0.0, 0.0, 0.0, 0.0, 0.0, 0.0, 0.0, 0.0, 0.0, 0.0, 0.0, 0.0, 0.0, 0.0, 0.0, 0.0, 0.0, 0.0, 0.0, 0.0, 0.0, 0.0, 0.0, 0.0, 0.0, 0.0, 0.0, 0.0, 0.0, 0.0, 0.0, 0.0, 0.0, 0.0, 0.0, 0.0, 9.537e-08, 0.2887, 0.0, 0.0, 0.0, 0.0, 9.537e-08, 0.2887, 0.0, 0.0, 0.0, 0.0, 0.0, 0.0, 0.0, 0.0, 0.0, 0.0, 0.0, 0.0, 0.0, 0.0, 0.0, 0.0, 0.0, 0.0, 0.5333, 0.1632, 0.5333, 0.2027, 0.0, 0.0, 0.0, 0.0, 0.0, 0.0, 0.0, 0.0, 0.0, 0.0, 0.0, 0.0, 0.0, 0.0, 0.5333, 0.1632, 0.0, 0.0, 0.5333, 0.1632, 0.0, 0.0, 0.0, 0.0, 0.0, 0.0, 0.0, 0.0, 0.0, 0.0, 0.0, 0.0, 0.0, 0.0, 0.0, 0.0, 0.0, 0.0, 0.5333, 0.0, 0.0, 0.0, 0.5333, 0.0, 0.0, 0.0, 0.0, 0.0, 0.0, 0.0, 0.2667, 0.1188, 0.0, 0.0, 0.2667, 0.1188, 0.0, 0.0, 0.0, 0.0, 0.0, 0.0, 0.2667, 0.198, 0.0, 0.0, 0.2667, 0.198, 0.0, 0.0, 0.0, 0.0, 0.0, 0.0, 0.0, 0.0, 0.0, 0.0, 0.0, 0.0, 0.0, 0.0, 0.0, 0.0, 0.0, 0.0, 0.0, 0.0, 0.0, 0.0, 0.0, 0.0, 0.0, 0.0, 0.0, 0.0, 0.0, 0.0, 0.0, 0.0, 0.0, 0.0, 0.0, 0.0, 0.0, 0.0, 0.0, 0.0, 0.0, 0.0, 0.0, 0.0, 0.0, 0.0, 0.0, 0.0, 0.0, 0.0, 0.0, 0.0, 0.0, 0.0, 0.0, 0.0, 0.0, 0.0, 0.0, 0.0, 0.0, 0.0, 0.0, 0.0, 0.0, 0.0, 9.537e-08, 0.2887, 9.537e-08, 0.2887, 0.0, 0.0, 0.0, 0.0, 0.0, 0.0, 0.0, 0.0, 2.245e-07, 0.7333, 0.0, 0.0, 0.0, 0.0, 0.0, 0.0, 0.0, 0.0, 0.0, 0.0, 0.0, 0.0, 0.0, 0.0, 0.0, 0.0, 0.0, 0.0, 0.0, 0.0, 0.0, 0.0, 0.0, 0.0, 0.0, 0.0, 0.0, 0.0, 0.0, 0.0, 0.0, 0.0, 0.0, 0.0, 0.0, 0.0, 0.0, 0.0, 0.0, 0.0, 0.2667, 0.5544, 0.0, 0.0, 0.2667, 0.5544, 0.5333, 0.2772, 0.0, 0.0, 0.5333, 0.2772, 0.5333, 0.297, 0.0, 0.0, 0.0, 0.0, 2.503e-07, 0.8222, 0.0, 0.0, 0.5333, 0.297, 0.4, 0.198, 0.2, 0.099, 0.0, 0.0, 0.4, 0.198, 0.2, 0.099, 0.2, 0.099, 0.0, 0.0, 0.0, 0.0, 0.0, 0.0, 0.0, 0.0, 0.0, 0.0, 0.4, 0.396, 0.0, 0.0, 0.4, 0.396, 0.0, 0.0, 0.0, 0.0, 0.0, 0.0, 0.0, 0.0, 0.0, 0.0, 0.0, 0.0, 0.9333, 0.1188, 0.0, 0.0, 0.0, 0.0, 0.0, 0.0, 0.0, 0.0, 0.0, 0.0, 0.0, 0.0, 0.9333, 0.1584, 0.0, 0.0, 0.0, 0.0, 0.0, 0.0, 0.9333, 0.1188, 0.0, 0.0, 0.0, 0.0, 0.1333, 0.396, 0.2, 0.396, 0.2, 0.3168, 0.1333, 0.3168, 0.2, 0.396, 0.2333, 0.396, 0.2333, 0.3168, 0.2, 0.3168, 0.0, 0.0, 0.0, 0.0, 0.2667, 0.396, 0.0, 0.0, 0.0, 0.0, 0.0, 0.0, 0.0, 0.0, 0.0, 0.0, 0.5333, 0.2574, 0.2, 0.0, 0.0, 0.0, 0.0, 0.0, 0.0, 0.0, 0.0, 0.0, 0.0, 0.0, 0.0, 0.0, 0.0, 0.0, 0.0, 0.0, 0.0, 0.0, 0.0, 0.0, 0.0, 0.0, 0.2, 0.0, 0.0, 0.0, 0.0, 0.0, 0.0, 0.0, 0.5333, 0.2027, 0.2, 0.0, 0.0, 0.0, 0.0, 0.0, 0.0, 0.0, 4.768e-08, 0.1383, 0.0, 0.0, 0.0, 0.0, 0.5333, 0.2772, 0.5333, 0.2574, 0.1333, 0.5544, 0.4, 0.0, 0.0, 0.0, 0.5333, 0.297, 0.0, 0.0, 0.1333, 0.5544, 0.0, 0.0, 0.0, 0.0, 0.0, 0.0, 0.0, 0.0, 0.0, 0.0, 0.4, 0.0, 0.5333, 0.297, 0.5333, 0.2574, 0.5333, 0.2772, 0.5333, 0.2772, 0.5333, 0.2574, 0.0, 0.0, 0.2667, 0.396, 0.2667, 0.396, 0.0, 0.0, 0.5333, 0.2772, 0.0, 0.0, 0.0, 0.0, 0.0, 0.0, 0.2667, 0.3168, 0.0, 0.0, 0.2667, 0.396, 0.2667, 0.3168, 0.2667, 0.396, 0.0, 0.0, 0.0, 0.0, 0.0, 0.0, 0.0, 0.0, 0.0, 0.0, 0.2667, 0.2574, 0.0, 0.0, 0.2667, 0.3168, 0.0, 0.0, 0.2667, 0.3168, 0.0, 0.0, 0.0, 0.0, 0.0, 0.0, 0.0, 0.0, 0.0, 0.0, 0.2, 0.099, 0.0, 0.0, 0.0, 0.0, 0.2, 0.099, 0.2, 0.099, 0.2, 0.099, 0.2, 0.099, 0.2, 0.099, 0.0, 0.0, 0.0, 0.0, 0.2, 0.099, 0.2, 0.099, 0.0, 0.0, 0.0, 0.0, 0.2, 0.099, 0.2, 0.099, 0.0, 0.0, 0.2, 0.099, 0.0, 0.0, 0.0, 0.0, 0.2, 0.099, 0.2, 0.099, 2.503e-07, 0.8222, 0.0, 0.0, 0.0, 0.0, 0.0, 0.0, 1.987e-07, 0.6443, 0.0, 0.0, 0.0, 0.0, 0.0, 0.0, 0.0, 0.0, 0.0, 0.0, 0.0, 0.0, 0.0, 0.0, 0.0, 0.0, 0.0, 0.0, 0.0, 0.0, 0.0, 0.0, 0.0, 0.0, 0.0, 0.0, 0.0, 0.0, 0.0, 0.0, 0.0, 0.0, 0.0, 0.0, 0.0, 0.0, 0.0, 0.0, 0.0, 0.0, 0.0, 0.0, 0.0, 0.0, 0.0, 0.0, 0.0, 0.0, 0.0, 0.0, 0.0, 0.0, 0.0, 0.0, 0.0, 0.0, 0.0, 0.0, 0.0, 0.0, 0.0, 0.0, 0.0, 0.0, 0.0, 0.0, 0.0, 0.0, 0.0, 0.0, 0.0, 0.0, 0.0, 0.0, 0.0, 0.0, 0.0, 0.0, 0.0, 0.0, 0.0, 0.0, 0.0, 0.0, 0.0, 0.0, 0.0, 0.0, 0.0, 0.0, 0.0, 0.0, 0.0, 0.0, 0.0, 0.0, 0.0, 0.0, 0.0, 0.0, 0.0, 0.0, 0.0, 0.0, 0.0, 0.0, 0.0, 0.0, 0.0, 0.0, 0.0, 0.0, 0.0, 0.0, 0.0, 0.0, 0.0, 0.0, 0.0, 0.0, 0.0, 0.0, 0.0, 0.0, 0.0, 0.0, 0.0, 0.0, 0.0, 0.0, 0.0, 0.0, 0.0, 0.0, 0.0, 0.0, 0.0, 0.0, 0.0, 0.0, 0.0, 0.0, 0.0, 0.0, 0.0, 0.0, 0.0, 0.0, 0.0, 0.0, 0.0, 0.0, 0.0, 0.0, 0.0, 0.0, 0.0, 0.0, 0.0, 0.0, 0.0, 0.0, 0.0, 0.0, 0.0, 0.0, 0.0, 0.0, 0.0, 0.0, 0.0, 0.0, 0.0, 0.0, 0.0, 0.0, 0.0, 0.0, 0.0, 0.0, 0.0, 0.0, 0.0, 0.0, 0.0, 0.0, 0.0, 0.0, 0.0, 0.0, 0.0, 0.0, 0.0, 0.0, 0.0, 0.0, 0.0, 0.0, 0.0, 0.0, 0.0, 0.0, 0.0, 0.0, 0.0, 0.0, 0.0, 0.0, 0.0, 0.0, 0.0, 0.0, 0.0, 0.0, 0.0, 0.0, 0.0, 0.0, 0.0, 0.0, 0.0, 0.0, 0.0, 0.0, 0.0, 0.0, 0.0, 0.0, 0.0, 0.0, 0.0, 0.0, 0.0, 0.0, 0.0, 0.0, 0.0, 0.0, 0.0, 0.0, 0.0, 0.0, 0.0, 0.0, 0.0, 0.0, 0.0, 0.0, 0.0, 0.0, 0.0, 0.0, 0.0, 0.0, 0.0, 0.0, 0.0, 0.0, 0.0, 0.0, 0.0, 0.0, 0.0, 0.0, 0.0, 0.0, 0.0, 0.0, 0.0, 0.0, 0.0, 0.0, 0.0, 0.0, 0.0, 0.0, 0.0, 0.0, 0.0, 0.0, 0.0, 0.0, 0.0, 0.0, 0.0, 0.0, 0.0, 0.0, 0.0, 0.0, 0.0, 0.0, 0.0, 0.0, 0.0, 0.0, 0.0, 0.0, 0.0, 0.0, 0.0, 0.0, 0.0, 0.0, 0.0, 0.0, 0.0, 0.0, 0.0, 0.0, 0.0, 0.0, 0.0, 0.0, 0.0, 0.0, 0.0, 0.0, 0.0, 0.0, 0.0, 0.0, 0.0, 0.0, 0.0, 0.0, 0.0, 0.0, 0.0, 0.0, 0.0, 0.0, 0.0, 0.0, 0.0, 0.0, 0.0, 0.0, 0.0, 0.0, 0.0, 0.0, 0.0, 0.0, 0.0, 0.0, 0.0, 0.0, 0.0, 0.0, 0.0, 0.0, 0.0, 0.0, 0.0, 0.0, 0.0, 0.0, 0.0, 0.0, 0.0, 0.0, 0.0, 0.0, 0.0, 0.0, 0.0, 0.0, 0.0, 0.0, 0.0, 0.0, 0.0, 0.0, 0.0, 0.0, 0.0, 0.0, 0.0, 0.0, 0.0, 0.0, 0.0, 0.0, 0.0, 0.0, 0.0, 0.0, 0.0, 0.0, 0.0, 0.0, 0.0, 0.0, 0.0, 0.0, 0.0, 0.0, 0.0, 0.0, 0.0, 0.0, 0.0, 0.0, 0.0, 0.0, 0.0, 0.0, 0.0, 0.0, 0.0, 0.0, 0.0, 0.0, 0.0, 0.0, 0.0, 0.0, 0.0, 0.0, 0.0, 0.0, 0.0, 0.0, 0.0, 0.0, 0.0, 0.0, 0.0, 0.0, 0.0, 0.0, 0.0, 0.0, 0.0, 0.0, 0.0, 0.0, 0.0, 0.0, 0.0, 0.0, 0.0, 0.0, 0.0, 0.0, 0.0, 0.0, 0.0, 0.0, 0.0, 0.0, 0.0, 0.0, 0.0, 0.0, 0.0, 0.0, 0.0, 0.0, 0.0, 0.0, 0.0, 0.0, 0.0, 0.0, 0.0, 0.0, 0.0, 0.0, 0.0, 0.0, 0.0, 0.0, 0.0, 0.0, 0.0, 0.0, 0.0, 0.0, 0.0, 0.0, 0.0, 0.0, 0.0, 0.0, 0.0, 0.0, 0.0, 0.0, 0.0, 0.0, 0.0, 0.0, 0.0, 0.0, 0.0, 0.0, 0.0, 0.0, 0.0, 0.0, 0.0, 0.0, 0.0, 0.0, 0.0, 0.0, 0.0, 0.0, 0.0, 0.0, 0.0, 0.0, 0.0, 0.0, 0.0, 0.0, 0.0, 0.0, 0.0, 0.0, 0.0, 0.0, 0.0, 0.0, 0.0, 0.0, 0.0, 0.0, 0.0, 0.0, 0.0, 0.0, 0.0, 0.0, 0.0, 0.0, 0.0, 0.0, 0.0, 0.0, 0.0, 0.0, 0.0, 0.0, 0.0, 0.0, 0.0, 0.0, 0.0, 0.0, 0.0, 0.0, 0.0, 0.0, 0.0, 0.0, 0.0, 0.0, 0.0, 0.0, 0.0, 0.0, 0.0, 0.0, 0.0, 0.0, 0.1333, 0.0, 0.0, 0.0, 0.0, 0.0, 0.0, 0.0, 0.0, 0.0, 0.0, 0.0, 0.0, 0.0, 0.0, 0.0, 0.0, 0.0, 0.0, 0.0, 0.0, 0.0, 0.1333, 0.396, 0.0, 0.0, 0.0, 0.0, 0.1333, 0.396, 0.0, 0.0, 0.0, 0.0, 0.0, 0.0, 0.0, 0.0, 0.0, 0.0, 0.0, 0.0, 0.0, 0.0, 0.2333, 0.396, 0.0, 0.0, 0.0, 0.0, 0.0, 0.0, 0.0, 0.0, 0.0, 0.0, 0.0, 0.0, 0.0, 0.0, 0.0, 0.0, 0.2333, 0.396, 0.0, 0.0, 0.0, 0.0, 0.0, 0.0, 0.2667, 0.396, 0.0, 0.0, 0.0, 0.0, 0.0, 0.0, 0.0, 0.0, 1.987e-07, 0.6443, 0.0, 0.0, 0.0, 0.0, 1.987e-07, 0.6443, 2.245e-07, 0.7333, 0.0, 0.0, 9.537e-08, 0.2887, 0.0, 0.0, 0.0, 0.0, 9.537e-08, 0.2887, 0.0, 0.0, 0.0, 0.0, 0.0, 0.0, 0.0, 0.0, 0.0, 0.0, 0.0, 0.0, 0.0, 0.0, 0.0, 0.0, 0.0, 0.0, 0.0, 0.0, 0.0, 0.0, 0.0, 0.0, 0.0, 0.0, 0.0, 0.0, 0.0, 0.0, 0.0, 0.0, 0.0, 0.0, 0.0, 0.0, 0.0, 0.0, 0.0, 0.0, 0.0, 0.0, 0.0, 0.0, 0.0, 0.0, 0.0, 0.0, 0.1333, 0.1383, 0.0, 0.0, 0.0, 0.0, 0.0, 0.0, 0.0, 0.0, 0.0, 0.0, 0.0, 0.0, 0.2, 0.0, 0.0, 0.0, 0.0, 0.0, 0.0, 0.0, 0.0, 0.0, 0.0, 0.0, 0.0, 0.0, 0.0, 0.0, 0.0, 0.0, 0.0, 0.0, 0.0, 0.0, 0.0, 0.0, 0.0, 0.0, 0.0, 0.0, 0.0, 0.0, 0.0, 0.0, 0.0, 0.0, 0.0, 0.0, 0.0, 0.0, 0.0, 0.0, 0.0, 0.0, 0.0, 0.0, 0.0, 0.0, 0.0, 0.0, 0.0, 0.0, 0.0, 0.0, 0.0, 0.0, 0.0, 0.0, 0.0, 0.0, 0.0, 0.0, 0.0, 0.0, 0.0, 0.0, 0.0, 0.0, 0.0, 0.0, 0.0, 0.0, 0.0, 0.0, 0.0, 0.0, 0.0, 0.0, 0.0, 0.0, 0.0, 0.0, 0.0, 0.0, 0.0, 0.0, 0.0, 0.0, 0.0, 0.0, 0.0, 0.0, 0.0, 0.0, 0.0, 0.0, 0.0, 0.0, 0.0, 0.0, 0.0, 0.0, 0.0, 0.0, 0.0, 0.0, 0.0, 0.0, 0.0, 0.0, 0.0, 0.0, 0.0, 0.0, 0.0, 0.0, 1.987e-07, 0.6443, 0.0, 0.0, 0.0, 0.0, 0.0, 0.0, 0.0, 0.0, 0.0, 0.0, 0.0, 0.0, 0.0, 0.0, 0.2, 0.099, 0.2, 0.099, 0.0, 0.0, 0.0, 0.0, 0.0, 0.0, 0.0, 0.0, 0.0, 0.0, 0.0, 0.0, 0.0, 0.0, 0.0, 0.0, 0.0, 0.0, 0.2667, 0.2574, 0.0, 0.0, 0.2667, 0.3168, 0.0, 0.0, 0.0, 0.0, 0.0, 0.0, 0.0, 0.0, 0.0, 0.0, 0.0, 0.0, 0.0, 0.0, 0.0, 0.0, 0.0, 0.0, 0.0, 0.0, 0.0, 0.0, 0.0, 0.0, 0.0, 0.0, 0.0, 0.0, 0.0, 0.0, 0.0, 0.0, 0.0, 0.0, 0.0, 0.0, 0.0, 0.0, 0.0, 0.0, 0.5333, 0.297, 0.0, 0.0, 0.2, 0.099, 0.4, 0.198, 0.0, 0.0, 0.0, 0.0, 0.0, 0.0, 0.0, 0.0, 0.0, 0.0, 0.0, 0.0, 0.0, 0.0, 0.0, 0.0, 0.0, 0.0, 0.4, 0.396, 0.0, 0.0, 0.0, 0.0, 0.0, 0.0, 0.0, 0.0, 0.0, 0.0, 0.0, 0.0, 0.0, 0.0, 0.0, 0.0, 0.0, 0.0, 0.0, 0.0, 0.0, 0.0, 0.0, 0.0, 0.0, 0.0, 0.0, 0.0, 0.0, 0.0, 0.5333, 0.1632, 0.0, 0.0, 0.0, 0.0, 0.0, 0.0, 0.0, 0.0, 0.0, 0.0, 0.0, 0.0, 0.0, 0.0, 0.5333, 0.2772, 0.0, 0.0, 0.5333, 0.297, 0.0, 0.0, 0.0, 0.0, 0.2667, 0.5544, 0.0, 0.0, 0.0, 0.0, 0.0, 0.0, 0.0, 0.0, 0.0, 0.0, 0.0, 0.0, 0.0, 0.0, 0.0, 0.0, 0.0, 0.0, 0.0, 0.0, 0.0, 0.0, 0.0, 0.0, 0.0, 0.0, 0.0, 0.0, 0.0, 0.0, 0.0, 0.0, 0.0, 0.0, 0.0, 0.0, 0.0, 0.0, 0.2667, 0.396, 0.0, 0.0, 0.0, 0.0, 0.0, 0.0, 0.0, 0.0, 0.0, 0.0, 0.0, 0.0, 0.0, 0.0, 0.0, 0.0, 0.0, 0.0, 0.0, 0.0, 0.0, 0.0, 0.0, 0.0, 0.0, 0.0, 0.9333, 0.1584, 0.0, 0.0, 0.0, 0.0, 0.0, 0.0, 0.0, 0.0, 0.0, 0.0, 0.0, 0.0, 0.0, 0.0, 0.0, 0.0, 0.0, 0.0, 0.0, 0.0, 0.0, 0.0, 0.0, 0.0, 0.0, 0.0, 0.0, 0.0, 0.0, 0.0, 0.0, 0.0, 0.0, 0.0, 0.0, 0.0, 0.0, 0.0, 0.0, 0.0, 0.0, 0.0, 0.0, 0.0, 0.0, 0.0, 0.0, 0.0, 0.0, 0.0, 0.0, 0.0, 0.0, 0.0, 0.0, 0.0, 0.0, 0.0, 0.0, 0.0, 0.0, 0.0, 0.0, 0.0, 9.537e-08, 0.2887, 0.0, 0.0, 0.0, 0.0, 0.0, 0.0, 0.0, 0.0, 0.0, 0.0, 0.0, 0.0, 0.0, 0.0, 0.9333, 0.1188, 0.0, 0.0, 0.0, 0.0, 0.0, 0.0, 0.0, 0.0, 0.0, 0.0, 0.2667, 0.198, 0.2667, 0.198, 0.2667, 0.2574, 0.2667, 0.3168, 0.2667, 0.3168, 0.0, 0.0, 0.0, 0.0, 0.0, 0.0, 0.0, 0.0, 0.0, 0.0, 0.0, 0.0, 0.0, 0.0, 0.0, 0.0, 0.0, 0.0, 0.2667, 0.396, 0.0, 0.0, 0.0, 0.0, 0.0, 0.0, 0.0, 0.0, 0.0, 0.0, 0.0, 0.0, 0.0, 0.0, 0.0, 0.0, 0.0, 0.0, 0.0, 0.0, 0.2, 0.396, 0.2, 0.3168, 0.2333, 0.3168, 0.2333, 0.396, 0.0, 0.0, 0.0, 0.0, 0.0, 0.0, 0.0, 0.0, 0.0, 0.0, 0.0, 0.0, 0.0, 0.0, 0.0, 0.0, 0.0, 0.0, 0.0, 0.0, 0.0, 0.0, 0.0, 0.0, 9.537e-08, 0.2887, 0.0, 0.0, 0.0, 0.0, 0.0, 0.0, 0.0, 0.0, 0.0, 0.0, 0.0, 0.0, 0.0, 0.0, 0.2667, 0.396, 0.0, 0.0, 0.0, 0.0, 0.0, 0.0, 0.0, 0.0, 0.0, 0.0, 0.0, 0.0, 0.0, 0.0, 0.0, 0.0, 0.0, 0.0, 0.0, 0.0, 0.0, 0.0, 0.0, 0.0, 0.0, 0.0, 0.0, 0.0, 0.0, 0.0, 0.2667, 0.1188, 0.0, 0.0, 0.0, 0.0, 0.0, 0.0, 0.0, 0.0, 0.0, 0.0, 0.0, 0.0, 0.0, 0.0, 0.0, 0.0, 0.0, 0.0, 0.0, 0.0, 0.0, 0.0, 0.0, 0.0, 0.0, 0.0, 0.0, 0.0, 0.0, 0.0, 0.0, 0.0, 0.0, 0.0, 0.0, 0.0, 0.0, 0.0, 0.0, 0.0, 0.0, 0.0, 0.0, 0.0, 0.0, 0.0, 0.0, 0.0, 0.0, 0.0, 0.0, 0.0, 0.0, 0.0, 0.0, 0.0, 0.0, 0.0, 0.0, 0.0, 0.0, 0.0, 0.0, 0.0, 0.0, 0.0, 0.0, 0.0, 0.0, 0.0, 0.2, 0.099, 0.2, 0.099, 0.0, 0.0, 0.0, 0.0, 0.0, 0.0, 0.0, 0.0, 0.0, 0.0, 0.0, 0.0, 0.0, 0.0, 0.0, 0.0, 0.0, 0.0, 0.0, 0.0, 0.0, 0.0, 0.0, 0.0, 0.0, 0.0, 0.0, 0.0, 0.0, 0.0, 0.0, 0.0, 0.0, 0.0, 0.0, 0.0, 0.0, 0.0, 0.0, 0.0, 0.0, 0.0, 0.0, 0.0, 0.0, 0.0, 0.0, 0.0, 0.0, 0.0, 0.0, 0.0, 0.0, 0.0, 0.0, 0.0, 0.0, 0.0, 0.0, 0.0, 0.0, 0.0, 0.0, 0.0, 0.0, 0.0, 0.0, 0.0, 0.2667, 0.198, 0.0, 0.0, 0.0, 0.0, 0.9333, 0.1188, 0.9333, 0.1188, 0.0, 0.0, 0.0, 0.0, 0.0, 0.0, 0.0, 0.0, 0.0, 0.0, 0.0, 0.0, 0.0, 0.0, 0.0, 0.0, 0.0, 0.0, 0.0, 0.0, 0.0, 0.0, 0.0, 0.0, 0.5333, 0.0, 0.2, 0.0, 0.0, 0.0, 0.0, 0.0, 0.0, 0.0, 0.0, 0.0, 0.0, 0.0, 0.0, 0.0, 0.1333, 0.1188, 0.1333, 0.0, 0.2667, 0.0, 0.2667, 0.1188, 0.0, 0.0, 0.0, 0.0, 0.0, 0.0, 0.0, 0.0, 0.0, 0.0, 0.0, 0.0, 0.0, 0.0, 0.0, 0.0, 0.2667, 0.396, 0.2667, 0.396, 0.2, 0.099, 0.0, 0.0, 0.0, 0.0, 0.0, 0.0, 0.0, 0.0, 0.0, 0.0, 0.0, 0.0, 0.2, 0.099, 0.0, 0.0, 2.503e-07, 0.8222, 0.1333, 0.198, 0.1333, 0.1188, 0.2667, 0.1188, 0.2667, 0.198, 0.0, 0.0, 0.0, 0.0, 0.0, 0.0, 0.0, 0.0, 0.0, 0.0, 0.0, 0.0, 0.0, 0.0, 0.0, 0.0, 0.0, 0.0, 2.503e-07, 0.8222, 0.0, 0.0, 0.0, 0.0, 0.0, 0.0, 0.0, 0.0, 0.0, 0.0, 0.0, 0.0, 0.0, 0.0, 0.9333, 0.1188, 0.0, 0.0, 0.0, 0.0, 0.0, 0.0, 0.0, 0.0, 0.0, 0.0, 0.0, 0.0, 0.0, 0.0, 0.0, 0.0, 0.0, 0.0, 0.0, 0.0, 0.0, 0.0, 0.0, 0.0, 0.0, 0.0, 0.0, 0.0, 0.0, 0.0, 0.0, 0.0, 0.0, 0.0, 0.0, 0.0, 0.0, 0.0, 0.0, 0.0, 0.0, 0.0, 0.0, 0.0, 0.0, 0.0, 0.0, 0.0, 0.0, 0.0, 0.0, 0.0, 0.0, 0.0, 0.0, 0.0, 0.0, 0.0, 0.0, 0.0, 0.0, 0.0, 0.0, 0.0, 0.0, 0.0, 0.0, 0.0, 0.0, 0.0, 0.0, 0.0, 0.0, 0.0, 0.0, 0.0, 0.0, 0.0, 0.0, 0.0, 0.0, 0.0, 0.0, 0.0, 0.0, 0.0, 0.0, 0.0, 0.0, 0.0, 0.0, 0.0, 0.0, 0.0, 0.0, 0.0, 0.0, 0.0, 2.245e-07, 0.7333, 1.987e-07, 0.6443, 0.0, 0.0, 0.0, 0.0, 0.0, 0.0, 0.0, 0.0, 0.0, 0.0, 0.0, 0.0, 0.0, 0.0, 0.0, 0.0, 0.0, 0.0, 0.0, 0.0, 0.0, 0.0, 0.0, 0.0, 0.1333, 1.0, 0.0, 0.0, 0.0, 0.0, 0.0, 0.0, 0.0, 0.0, 0.0, 0.0, 0.0, 0.0, 0.0, 0.0, 0.0, 0.0, 0.0, 0.0, 1.0, 0.0792, 0.9333, 0.0792, 0.9333, 0.0396, 1.0, 0.0396, 0.5333, 0.2819, 0.5333, 0.2027, 0.6667, 0.2027, 0.6667, 0.2819, 0.0, 0.0, 0.0, 0.0, 1.987e-07, 0.6443, 0.0, 0.0, 0.0, 0.0, 0.0, 0.0, 0.0, 0.0, 0.0, 0.0, 0.0, 0.0, 0.0, 0.0, 0.0, 0.0, 0.0, 0.0, 0.0, 0.0, 0.0, 0.0, 0.0, 0.0, 0.0, 0.0, 0.0, 0.0, 0.0, 0.0, 0.0, 0.0, 0.0, 0.0, 0.0, 0.0, 0.0, 0.0, 0.0, 0.0, 0.0, 0.0, 0.0, 0.0, 0.2333, 0.396, 0.0, 0.0, 0.0, 0.0, 0.0, 0.0, 0.0, 0.0, 0.0, 0.0, 0.0, 0.0, 0.0, 0.0, 0.0, 0.0, 0.0, 0.0, 0.0, 0.0, 0.0, 0.0, 0.0, 0.0, 0.0, 0.0, 0.0, 0.0, 0.0, 0.0, 0.0, 0.0, 0.0, 0.0, 0.0, 0.0, 0.0, 0.0, 0.0, 0.0, 0.0, 0.0, 0.0, 0.0, 0.0, 0.0, 0.0, 0.0, 0.0, 0.0, 0.0, 0.0, 0.0, 0.0, 0.0, 0.0, 0.0, 0.0, 0.0, 0.0, 0.0, 0.0, 0.0, 0.0, 0.0, 0.0, 0.0, 0.0, 0.0, 0.0, 0.0, 0.0, 0.0, 0.0, 0.0, 0.0, 0.0, 0.0, 0.0, 0.0, 0.0, 0.0, 0.0, 0.0, 0.0, 0.0, 0.0, 0.0, 0.0, 0.0, 0.0, 0.0, 0.0, 0.0, 0.0, 0.0, 0.0, 0.0, 0.0, 0.0, 0.4, 0.396, 0.0, 0.0, 0.0, 0.0, 0.0, 0.0, 0.0, 0.0, 0.0, 0.0, 0.0, 0.0, 0.0, 0.0, 0.0, 0.0, 0.0, 0.0, 0.0, 0.0, 0.0, 0.0, 0.0, 0.0, 0.0, 0.0, 0.2333, 0.396, 0.0, 0.0, 0.0, 0.0, 0.0, 0.0, 0.0, 0.0, 0.9333, 0.3166, 0.0, 0.0, 0.9333, 0.1188, 0.0, 0.0, 0.0, 0.0, 0.0, 0.0, 0.0, 0.0, 0.6667, 0.0, 0.6667, 0.1632, 0.5333, 0.1632, 0.5333, 0.0, 0.0, 0.0, 0.0, 0.0, 0.0, 0.0, 0.0, 0.0, 0.8, 0.2376, 0.8, 0.3166, 0.6667, 0.3166, 0.6667, 0.2376, 0.0, 0.0, 0.0, 0.0, 0.0, 0.0, 0.0, 0.0, 0.0, 0.0, 0.0, 0.0, 0.0, 0.0, 0.0, 0.0, 0.0, 0.0, 0.0, 0.0, 0.0, 0.0, 0.0, 0.0, 0.0, 0.0, 0.0, 0.0, 0.0, 0.0, 0.0, 0.0, 0.0, 0.0, 0.0, 0.0, 0.0, 0.0, 1.0, 0.198, 0.6667, 0.2819, 0.0, 0.0, 0.0, 0.0, 0.0, 0.0, 0.0, 0.0, 0.0, 0.0, 0.0, 0.0, 0.2667, 0.396, 0.2667, 0.198, 0.4, 0.198, 0.4, 0.396, 0.2667, 0.3168, 0.2667, 0.3168, 0.2667, 0.396, 0.2667, 0.396, 0.0, 0.0, 0.0, 0.0, 0.0, 0.0, 0.0, 0.0, 0.0, 0.0, 0.0, 0.0, 0.0, 0.0, 0.0, 0.0, 0.0, 0.0, 0.0, 0.0, 0.0, 0.0, 0.1333, 0.3168, 0.1333, 0.198, 0.2667, 0.198, 0.2667, 0.3168, 0.2333, 0.3168, 0.2, 0.3168, 0.0, 0.0, 0.0, 0.0, 0.0, 0.0, 0.0, 0.0, 0.9333, 0.1188, 0.0, 0.0, 0.0, 0.0, 0.0, 0.0, 0.0, 0.0, 0.0, 0.0, 0.0, 0.0, 0.9333, 0.1188, 0.0, 0.0, 0.0, 0.0, 0.0, 0.0, 0.0, 0.0, 0.0, 0.0, 0.0, 0.0, 0.4, 0.396, 0.0, 0.0, 0.0, 0.0, 0.1333, 0.1383, 4.768e-08, 0.1383, 0.0, 0.0, 4.768e-08, 0.1383, 0.0, 0.0, 0.0, 0.0, 0.2667, 0.5544, 0.0, 0.0, 0.5333, 0.2772, 0.2, 0.099, 0.0, 0.0, 0.2, 0.099, 0.0, 0.0, 0.1333, 0.1383, 0.0, 0.0, 0.0, 0.0, 0.0, 0.0, 2.245e-07, 0.7333, 0.0, 0.0, 0.0, 0.0, 0.0, 0.0, 0.5333, 0.1632, 0.0, 0.0, 0.0, 0.0, 0.2, 0.099, 0.2, 0.099, 0.2, 0.099, 0.2, 0.099, 0.0, 0.0, 0.0, 0.0, 0.9333, 0.1188, 0.2667, 0.1188, 0.0, 0.0, 0.0, 0.0, 0.5333, 0.0, 0.0, 0.0, 0.0, 0.0, 0.0, 0.0, 0.0, 0.0, 0.0, 0.0, 0.0, 0.0, 0.0, 0.0, 0.0, 0.0, 0.0, 0.0, 0.0, 0.0, 0.0, 0.0, 0.0, 0.0, 0.0, 0.0, 0.0, 0.0, 0.0, 0.0, 0.0, 0.0, 0.0, 0.0, 0.0, 0.0, 0.0, 0.0, 0.0, 0.0, 0.0, 0.0, 0.0, 0.0, 0.0, 0.0, 0.2667, 0.396, 0.2667, 0.5544, 0.2667, 0.5544, 0.2667, 0.396, 0.2667, 0.396, 0.2667, 0.5544, 0.2667, 0.5544, 0.2667, 0.396, 0.9333, 0.3166, 0.9333, 0.3166, 0.0, 0.0, 1.0, 0.1584, 1.0, 0.1584, 0.9333, 0.1584, 0.9333, 0.1584, 0.5333, 0.0, 0.0, 0.0, 0.0, 0.0, 0.0, 0.0, 0.0, 0.0, 0.2667, 0.3168, 0.2667, 0.5544, 0.2667, 0.396, 0.2667, 0.396, 0.2667, 0.5544, 0.5333, 0.2574, 0.5333, 0.2574, 0.5333, 0.2574, 0.5333, 0.2574, 0.2667, 0.3168, 0.2667, 0.396, 0.2667, 0.396, 0.2667, 0.3168, 0.9333, 0.1188, 0.0, 0.0, 0.0, 0.0, 0.0, 0.0, 1.0, 0.1584, 0.0, 0.0, 0.0, 0.0, 0.9333, 0.3166, 0.0, 0.0, 0.9333, 0.3166, 0.0, 0.0, 0.9333, 0.2376, 0.9333, 0.1584, 0.9333, 0.1584, 0.0, 0.0, 0.0, 0.0, 0.9333, 0.2376, 0.0, 0.0, 1.0, 0.198, 0.0, 0.0, 0.0, 0.0, 0.0, 0.0, 0.0, 0.0, 0.9333, 0.1188, 0.5333, 0.2772, 0.1333, 0.5544, 0.5333, 0.2574, 0.1333, 0.0, 0.0, 0.0, 0.0, 0.0, 0.0, 0.0, 0.0, 0.0, 0.0, 0.0, 0.0, 0.0, 0.0, 0.0, 0.0, 0.0, 0.0, 0.0, 0.0, 0.0, 0.0, 0.0, 0.0, 0.0, 0.0, 0.0, 0.0, 0.0, 0.0, 0.0, 0.0, 0.0, 0.0, 0.0, 0.0, 0.0, 0.0, 0.0, 0.0, 0.0, 0.0, 0.0, 0.0, 0.0, 0.0, 0.0, 0.0, 0.0, 0.0, 0.0, 0.0, 0.0, 0.0, 0.0, 0.0, 0.0, 0.0, 0.0, 0.0, 0.0, 0.0, 0.0, 0.2667, 0.198, 0.0, 0.0, 0.0, 0.0, 0.0, 0.0, 0.0, 0.0, 0.0, 0.0, 0.0, 0.0, 0.5333, 0.297, 0.4, 0.0, 0.4, 0.198, 0.2, 0.099, 0.2, 0.099, 0.5333, 0.2574, 0.5333, 0.2574, 0.5333, 0.2574, 0.5333, 0.2574, 0.0, 0.0, 0.0, 0.0, 1.0, 0.1584, 0.9333, 0.1584, 0.9667, 0.099, 0.9333, 0.2376, 0.8, 0.2376, 0.8, 0.2376, 0.0, 0.0, 0.2667, 0.198, 0.2667, 0.0, 0.4, 0.0, 0.4, 0.198, 0.0, 0.0, 0.0, 0.0, 0.0, 0.0, 0.0, 0.0, 0.0, 0.0, 0.0, 0.0, 0.0, 0.0, 0.5333, 0.2574, 0.5333, 0.2574, 0.5333, 0.2772, 0.5333, 0.2772, 0.0, 0.0, 0.0, 0.0, 0.0, 0.0, 0.0, 0.0, 0.0, 0.0, 0.0, 0.0, 0.0, 0.0, 0.0, 0.0, 0.6667, 0.3166, 0.9333, 0.1188, 0.0, 0.0, 0.0, 0.0, 0.1333, 0.5544, 0.0, 0.0, 0.0, 0.0, 0.0, 0.0, 0.9333, 0.3166, 0.9333, 0.2376, 0.0, 0.0, 0.2667, 0.396, 0.2667, 0.396, 0.2667, 0.5544, 0.2667, 0.5544, 0.0, 0.0, 9.537e-08, 0.2887, 9.537e-08, 0.2887, 0.0, 0.0, 0.0, 0.0, 0.9333, 0.2376, 0.9333, 0.1584, 0.0, 0.0, 0.9333, 0.1584, 0.0, 0.0, 0.9333, 0.1188, 0.0, 0.0, 0.0, 0.0, 0.0, 0.0, 0.0, 0.0, 0.2, 0.099, 0.0, 0.0, 0.0, 0.0, 0.9333, 0.3166, 0.0, 0.0, 0.9333, 0.3166, 0.0, 0.0, 0.0, 0.0, 9.537e-08, 0.2887, 0.0, 0.0, 0.1333, 0.396, 0.0, 0.0, 0.0, 0.0, 0.0, 0.0, 0.0, 0.0, 0.0, 0.0, 0.0, 0.0, 0.0, 0.0, 0.0, 0.0, 0.0, 0.0, 0.9333, 0.3166, 0.0, 0.0, 0.0, 0.0, 0.0, 0.0, 0.0, 0.0, 0.0, 0.0, 0.0, 0.0, 0.0, 0.0, 0.0, 0.0, 0.0, 0.0, 0.1333, 0.0, 0.0, 0.0, 0.0, 0.0, 0.0, 0.0, 0.0, 0.0, 0.2667, 0.3168, 0.2667, 0.396, 0.2667, 0.396, 0.2667, 0.3168, 0.0, 0.0, 0.0, 0.0, 0.0, 0.0, 0.0, 0.0, 0.5333, 0.2027, 0.5333, 0.1632, 0.0, 0.0, 0.0, 0.0, 0.0, 0.0, 0.6667, 0.3166, 0.6667, 0.3166, 0.0, 0.0, 0.0, 0.0, 0.0, 0.0, 0.5333, 0.2574, 0.0, 0.0, 0.0, 0.0, 0.0, 0.0, 9.537e-08, 0.2887, 0.1333, 0.396, 0.1333, 0.3168, 0.2, 0.3168, 0.2, 0.396, 0.0, 0.0, 0.9333, 0.1188, 0.6667, 0.3166, 0.9333, 0.1584, 0.9333, 0.2376, 0.9667, 0.099, 0.8, 0.2376, 0.0, 0.0, 0.8, 0.2376, 0.5333, 0.1632, 0.5333, 0.1632, 0.5333, 0.0, 0.5333, 0.0, 0.0, 0.0, 0.0, 0.0, 0.0, 0.0, 0.0, 0.0, 0.0, 0.0, 0.0, 0.0, 0.0, 0.0, 0.2, 0.0, 0.0, 0.0, 0.0, 0.0, 0.0, 0.0, 0.0, 0.0, 0.0, 0.0, 0.0, 0.0, 0.0, 0.0, 0.0, 0.0, 0.0, 0.0, 0.0, 0.0, 0.0, 0.0, 0.0, 0.0, 0.0, 0.0, 0.0, 0.0, 0.0, 0.0, 0.0, 0.0, 0.4, 0.0, 0.4, 0.0, 0.4, 0.198, 0.4, 0.198, 0.4, 0.198, 0.4, 0.198, 0.4, 0.396, 0.4, 0.396, 0.2667, 0.1188, 0.2667, 0.1188, 0.2667, 0.198, 0.2667, 0.198, 0.0, 0.0, 0.0, 0.0, 0.0, 0.0, 0.0, 0.0, 0.2667, 0.0, 0.2667, 0.0, 0.2667, 0.1188, 0.2667, 0.1188, 0.2667, 0.396, 0.2667, 0.396, 0.2667, 0.5544, 0.2667, 0.5544, 0.5333, 0.2574, 0.5333, 0.2574, 0.5333, 0.2772, 0.5333, 0.2772, 4.768e-08, 0.1383, 4.768e-08, 0.1383, 0.0, 0.0, 0.0, 0.0, 0.2667, 0.396, 0.2667, 0.396, 0.2667, 0.5544, 0.2667, 0.5544, 0.0, 0.0, 0.6667, 0.2027, 0.9333, 0.0396, 0.6667, 0.3166, 0.5333, 0.2027, 0.5333, 0.2027, 0.5333, 0.1632, 0.5333, 0.1632, 0.0, 0.0, 0.0, 0.0, 0.0, 0.0, 0.0, 0.0, 0.2333, 0.396, 0.2333, 0.3168, 0.2667, 0.3168, 0.2667, 0.396, 0.4, 0.0, 0.5333, 0.297, 0.0, 0.0, 0.2, 0.0, 0.0, 0.0, 0.0, 0.0, 0.0, 0.0, 0.2, 0.0, 0.5333, 0.2027, 0.5333, 0.2772, 0.5333, 0.2772, 0.0, 0.0, 0.5333, 0.2772, 0.0, 0.0, 0.0, 0.0, 0.2667, 0.5544, 0.2667, 0.5544, 0.2667, 0.396, 0.2667, 0.396, 0.0, 0.0, 0.0, 0.0, 0.0, 0.0, 0.9333, 0.1584, 0.9333, 0.2376, 0.0, 0.0, 0.8, 0.2376, 1.0, 0.1584, 0.0, 0.0])
me_cube.materials.append(mat_mat)
me_cube.materials.append(mat_light)
me_cube.materials.append(mat_screen)
me_cube.use_remesh_preserve_volume = False
me_cube.use_remesh_preserve_attributes = False
me_cube.use_mirror_vertex_groups = False
me_cube.update()

# ---- objects
ob_cube_001 = bpy.data.objects.new('Cube.001', me_cube_001)
ob_cube = bpy.data.objects.new('Cube', me_cube)

# ---- transforms, parenting, visibility, modifiers, constraints
ob_cube_001.location = (0.0, -6.5, 4.0)
ob_cube_001.lock_rotations_4d = False
ob_cube_001.empty_display_type = 'ARROWS'
ob_cube_001.lineart.crease_threshold = 0.0
ob_cube.location = (0.0, 5.0, 0.0)
ob_cube.lock_rotations_4d = False
ob_cube.empty_display_type = 'ARROWS'
ob_cube.lineart.crease_threshold = 0.0

# ---- collection membership
col_collection_1.objects.link(ob_cube_001)
col_collection_1.objects.link(ob_cube)

# ---- scene / render settings (as saved in the file)
scene.frame_start = 1; scene.frame_end = 250; scene.frame_set(0)
scene.render.engine = 'BLENDER_EEVEE_NEXT'
scene.render.resolution_percentage = 50
scene.render.dither_intensity = 0.0
scene.cycles.use_denoising = False
scene.cycles.samples = 10
scene.cycles.sampling_pattern = 'TABULATED_SOBOL'
scene.cycles.light_sampling_threshold = 0.0
scene.cycles.use_adaptive_sampling = False
scene.cycles.use_light_tree = False
scene.cycles.blur_glossy = 0.0
scene.cycles.pixel_filter_type = 'GAUSSIAN'
scene.cycles.sample_clamp_indirect = 0.0
scene.view_settings.view_transform = 'Standard'
bpy.context.view_layer.update()

# ---- added for rendering (the .blend has no active camera and no usable light): camera, sun
cam_auto = bpy.data.cameras.new('AutoCamera')
cam_auto.lens = 50.0
cam_auto.sensor_width = 36.0
cam_auto.clip_end = 1000.0
ob_auto_camera = bpy.data.objects.new('AutoCamera', cam_auto)
scene.collection.objects.link(ob_auto_camera)
ob_auto_camera.location = (15.056, -17.9422, 15.3698)
ob_auto_camera.rotation_euler = (1.09748, -7.21219e-08, 0.694738)
scene.camera = ob_auto_camera
light_auto_sun = bpy.data.lights.new('AutoSun', 'SUN')
light_auto_sun.energy = 3.0
light_auto_sun.angle = 0.0523599
ob_auto_sun = bpy.data.objects.new('AutoSun', light_auto_sun)
scene.collection.objects.link(ob_auto_sun)
ob_auto_sun.rotation_euler = (0.872665, 0.174533, 0.523599)
bpy.context.view_layer.update()
